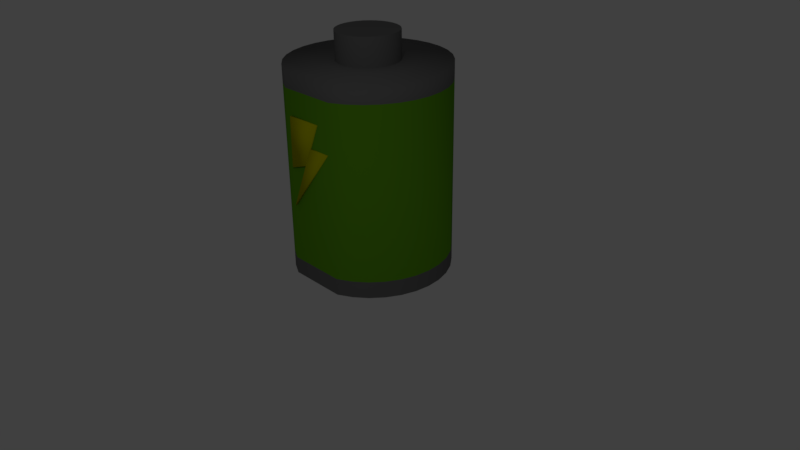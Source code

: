 # Source: battery.blend  (saved by Blender 2.77.0; exported with 4.5.12 LTS)
import bpy
from mathutils import Matrix  # noqa: F401  (used for matrix-valued properties, if any)

bpy.ops.wm.read_factory_settings(use_empty=True)
scene = bpy.context.scene
scene.name = 'Scene'

# ---- collections
col_collection_1 = bpy.data.collections.new('Collection 1'); scene.collection.children.link(col_collection_1)

# ---- materials (node trees are filled in below, after node groups)
mat_material_004 = bpy.data.materials.new('Material.004')
mat_material_004.alpha_threshold = 0.0
mat_material_004.use_transparent_shadow = False
mat_material_004.diffuse_color = (0.1523, 0.1523, 0.1523, 1.0)
mat_material_004.roughness = 0.5
mat_material_002 = bpy.data.materials.new('Material.002')
mat_material_002.alpha_threshold = 0.0
mat_material_002.use_transparent_shadow = False
mat_material_002.diffuse_color = (0.1123, 0.3343, 0.009085, 1.0)
mat_material_002.roughness = 0.5
mat_material_001 = bpy.data.materials.new('Material.001')
mat_material_001.alpha_threshold = 0.0
mat_material_001.use_transparent_shadow = False
mat_material_001.diffuse_color = (0.4969, 0.4969, 0.0, 1.0)
mat_material_001.roughness = 0.5

# ---- material node trees

# ---- world
world_world = bpy.data.worlds.new('World'); scene.world = world_world
world_world.color = (0.05088, 0.05088, 0.05088)
world_world.use_sun_shadow = False
world_world.sun_shadow_jitter_overblur = 0.0
world_world.cycles.sampling_method = 'MANUAL'

# ---- cameras
cam_camera = bpy.data.cameras.new('Camera')
cam_camera.clip_end = 100.0
cam_camera.lens = 35.0
cam_camera.sensor_width = 32.0
cam_camera.sensor_height = 18.0
cam_camera.ortho_scale = 7.314
cam_camera.dof.focus_distance = 0.0
cam_camera.dof.aperture_fstop = 128.0

# ---- lights
light_lamp = bpy.data.lights.new('Lamp', 'POINT')
light_lamp.transmission_factor = 0.0
light_lamp.cutoff_distance = 30.0
light_lamp.energy = 100.0
light_lamp.shadow_buffer_clip_start = 1.001
light_lamp.shadow_soft_size = 0.1
light_lamp.shadow_maximum_resolution = 0.006
light_lamp.use_absolute_resolution = True

# ---- meshes
me_cylinder_005 = bpy.data.meshes.new('Cylinder.005')
me_cylinder_005.from_pydata([(1.283e-08, 0.7604, -0.2273), (0.1483, 0.7458, -0.2273), (0.291, 0.7025, -0.2273), (0.4225, 0.6323, -0.2273), (0.5377, 0.5377, -0.2273), (0.6323, 0.4225, -0.2273), (0.7025, 0.291, -0.2273), (0.7458, 0.1483, -0.2273), (0.7604, 1.337e-07, -0.2273), (0.7458, -0.1483, -0.2273), (0.7025, -0.291, -0.2273), (0.6323, -0.4225, -0.2273), (0.5377, -0.5377, -0.2273), (0.4225, -0.6323, -0.2273), (0.291, -0.7025, -0.2273), (0.1483, -0.7458, -0.2273), (-2.349e-07, -0.7604, -0.2273), (-0.1483, -0.7458, -0.2273), (-0.291, -0.7025, -0.2273), (-0.4225, -0.6323, -0.2273), (-0.5377, -0.5377, -0.2273), (-0.6323, -0.4225, -0.2273), (-0.7025, -0.291, -0.2273), (-0.7458, -0.1483, -0.2273), (-0.7604, 8.106e-07, -0.2273), (-0.7458, 0.1484, -0.2273), (-0.7025, 0.291, -0.2273), (-0.6323, 0.4225, -0.2273), (-0.5377, 0.5377, -0.2273), (-0.4225, 0.6323, -0.2273), (-0.291, 0.7025, -0.2273), (-0.1483, 0.7458, -0.2273), (-0.3807, 1.914, -6.025), (-7.217e-08, 1.951, -6.025), (-0.7467, 1.803, -6.025), (-1.084, 1.622, -6.025), (-1.38, 1.38, -6.025), (-1.622, 1.084, -6.025), (-1.803, 0.7467, -6.025), (-1.914, 0.3807, -6.025), (-1.951, 1.884e-06, -6.025), (-1.914, -0.3807, -6.025), (-1.803, -0.7467, -6.025), (-1.622, -1.084, -6.025), (-1.38, -1.38, -6.025), (-1.084, -1.622, -6.025), (-0.7467, -1.803, -6.025), (0.7467, -1.803, -6.025), (1.084, -1.622, -6.025), (1.38, -1.38, -6.025), (1.622, -1.084, -6.025), (1.803, -0.7467, -6.025), (1.914, -0.3807, -6.025), (1.951, 1.473e-07, -6.025), (1.914, 0.3807, -6.025), (1.803, 0.7467, -6.025), (1.622, 1.084, -6.025), (1.38, 1.38, -6.025), (1.084, 1.622, -6.025), (0.7467, 1.803, -6.025), (0.3807, 1.914, -6.025), (-0.3807, 1.914, -5.607), (-0.7467, 1.803, -5.607), (-1.084, 1.622, -5.607), (-1.38, 1.38, -5.607), (-1.622, 1.084, -5.607), (-1.803, 0.7467, -5.607), (-1.914, 0.3807, -5.607), (-1.951, 1.884e-06, -5.607), (-1.914, -0.3807, -5.607), (-1.803, -0.7467, -5.607), (-1.622, -1.084, -5.607), (-1.38, -1.38, -5.607), (-1.084, -1.622, -5.607), (-0.7467, -1.803, -5.607), (0.7467, -1.803, -5.607), (1.084, -1.622, -5.607), (1.38, -1.38, -5.607), (1.622, -1.084, -5.607), (1.803, -0.7467, -5.607), (1.914, -0.3807, -5.607), (1.951, 1.473e-07, -5.607), (1.914, 0.3807, -5.607), (1.803, 0.7467, -5.607), (1.622, 1.084, -5.607), (1.38, 1.38, -5.607), (1.084, 1.622, -5.607), (0.7467, 1.803, -5.607), (0.3807, 1.914, -5.607), (0.0, 1.951, -5.607), (-0.3807, 1.914, -6.025), (-7.217e-08, 1.951, -6.025), (-0.7467, 1.803, -6.025), (-1.084, 1.622, -6.025), (-1.38, 1.38, -6.025), (-1.622, 1.084, -6.025), (-1.803, 0.7467, -6.025), (-1.914, 0.3807, -6.025), (-1.951, 1.884e-06, -6.025), (-1.914, -0.3807, -6.025), (-1.803, -0.7467, -6.025), (-1.622, -1.084, -6.025), (-1.38, -1.38, -6.025), (-1.084, -1.622, -6.025), (-0.7467, -1.803, -6.025), (0.7467, -1.803, -6.025), (1.084, -1.622, -6.025), (1.38, -1.38, -6.025), (1.622, -1.084, -6.025), (1.803, -0.7467, -6.025), (1.914, -0.3807, -6.025), (1.951, 1.473e-07, -6.025), (1.914, 0.3807, -6.025), (1.803, 0.7467, -6.025), (1.622, 1.084, -6.025), (1.38, 1.38, -6.025), (1.084, 1.622, -6.025), (0.7467, 1.803, -6.025), (0.3807, 1.914, -6.025), (1.283e-08, 0.7604, -0.9238), (1.283e-08, 0.7604, -0.2273), (0.1483, 0.7458, -0.9238), (0.1483, 0.7458, -0.2273), (0.291, 0.7025, -0.9238), (0.291, 0.7025, -0.2273), (0.4225, 0.6323, -0.9238), (0.4225, 0.6323, -0.2273), (0.5377, 0.5377, -0.9238), (0.5377, 0.5377, -0.2273), (0.6323, 0.4225, -0.9238), (0.6323, 0.4225, -0.2273), (0.7025, 0.291, -0.9238), (0.7025, 0.291, -0.2273), (0.7458, 0.1483, -0.9238), (0.7458, 0.1483, -0.2273), (0.7604, 1.337e-07, -0.9238), (0.7604, 1.337e-07, -0.2273), (0.7458, -0.1483, -0.9238), (0.7458, -0.1483, -0.2273), (0.7025, -0.291, -0.9238), (0.7025, -0.291, -0.2273), (0.6323, -0.4225, -0.9238), (0.6323, -0.4225, -0.2273), (0.5377, -0.5377, -0.9238), (0.5377, -0.5377, -0.2273), (0.4225, -0.6323, -0.9238), (0.4225, -0.6323, -0.2273), (0.291, -0.7025, -0.9238), (0.291, -0.7025, -0.2273), (0.1483, -0.7458, -0.9238), (0.1483, -0.7458, -0.2273), (-2.349e-07, -0.7604, -0.9238), (-2.349e-07, -0.7604, -0.2273), (-0.1483, -0.7458, -0.9238), (-0.1483, -0.7458, -0.2273), (-0.291, -0.7025, -0.9238), (-0.291, -0.7025, -0.2273), (-0.4225, -0.6323, -0.9238), (-0.4225, -0.6323, -0.2273), (-0.5377, -0.5377, -0.9238), (-0.5377, -0.5377, -0.2273), (-0.6323, -0.4225, -0.9238), (-0.6323, -0.4225, -0.2273), (-0.7025, -0.291, -0.9238), (-0.7025, -0.291, -0.2273), (-0.7458, -0.1483, -0.9238), (-0.7458, -0.1483, -0.2273), (-0.7604, 8.106e-07, -0.9238), (-0.7604, 8.106e-07, -0.2273), (-0.7458, 0.1484, -0.9238), (-0.7458, 0.1484, -0.2273), (-0.7025, 0.291, -0.9238), (-0.7025, 0.291, -0.2273), (-0.6323, 0.4225, -0.9238), (-0.6323, 0.4225, -0.2273), (-0.5377, 0.5377, -0.9238), (-0.5377, 0.5377, -0.2273), (-0.4225, 0.6323, -0.9238), (-0.4225, 0.6323, -0.2273), (-0.291, 0.7025, -0.9238), (-0.291, 0.7025, -0.2273), (-0.1483, 0.7458, -0.9238), (-0.1483, 0.7458, -0.2273), (0.0, 1.951, -1.351), (0.3807, 1.914, -1.351), (0.7467, 1.803, -1.351), (1.084, 1.622, -1.351), (1.38, 1.38, -1.351), (1.622, 1.084, -1.351), (1.803, 0.7467, -1.351), (1.914, 0.3807, -1.351), (1.951, 1.473e-07, -1.351), (1.914, -0.3807, -1.351), (1.803, -0.7467, -1.351), (1.622, -1.084, -1.351), (1.38, -1.38, -1.351), (1.084, -1.622, -1.351), (0.7467, -1.803, -1.351), (-0.7467, -1.803, -1.351), (-1.084, -1.622, -1.351), (-1.38, -1.38, -1.351), (-1.622, -1.084, -1.351), (-1.803, -0.7467, -1.351), (-1.914, -0.3807, -1.351), (-1.951, 1.884e-06, -1.351), (-1.914, 0.3807, -1.351), (-1.803, 0.7467, -1.351), (-1.622, 1.084, -1.351), (-1.38, 1.38, -1.351), (-1.084, 1.622, -1.351), (-0.7467, 1.803, -1.351), (-0.3807, 1.914, -1.351), (0.3807, 1.914, -0.9159), (-4.47e-08, 1.951, -0.9159), (0.7467, 1.803, -0.9159), (1.084, 1.622, -0.9159), (1.38, 1.38, -0.9159), (1.622, 1.084, -0.9159), (1.803, 0.7467, -0.9159), (1.914, 0.3807, -0.9159), (1.951, 1.473e-07, -0.9159), (1.914, -0.3807, -0.9159), (1.803, -0.7467, -0.9159), (1.622, -1.084, -0.9159), (1.38, -1.38, -0.9159), (1.084, -1.622, -0.9159), (0.7467, -1.803, -0.9159), (-0.7467, -1.803, -0.9159), (-1.084, -1.622, -0.9159), (-1.38, -1.38, -0.9159), (-1.622, -1.084, -0.9159), (-1.803, -0.7467, -0.9159), (-1.914, -0.3807, -0.9159), (-1.951, 1.884e-06, -0.9159), (-1.914, 0.3807, -0.9159), (-1.803, 0.7467, -0.9159), (-1.622, 1.084, -0.9159), (-1.38, 1.38, -0.9159), (-1.084, 1.622, -0.9159), (-0.7467, 1.803, -0.9159), (-0.3807, 1.914, -0.9159)], [], [(1, 0, 31, 30, 29, 28, 27, 26, 25, 24, 23, 22, 21, 20, 19, 18, 17, 16, 15, 14, 13, 12, 11, 10, 9, 8, 7, 6, 5, 4, 3, 2), (33, 60, 59, 58, 57, 56, 55, 54, 53, 52, 51, 50, 49, 48, 47, 46, 45, 44, 43, 42, 41, 40, 39, 38, 37, 36, 35, 34, 32), (70, 69, 99, 100), (83, 82, 112, 113), (69, 68, 98, 99), (82, 81, 111, 112), (68, 67, 97, 98), (81, 80, 110, 111), (67, 66, 96, 97), (80, 79, 109, 110), (66, 65, 95, 96), (79, 78, 108, 109), (65, 64, 94, 95), (78, 77, 107, 108), (64, 63, 93, 94), (77, 76, 106, 107), (63, 62, 92, 93), (76, 75, 105, 106), (89, 88, 118, 91), (62, 61, 90, 92), (75, 74, 104, 105), (88, 87, 117, 118), (61, 89, 91, 90), (74, 73, 103, 104), (87, 86, 116, 117), (73, 72, 102, 103), (86, 85, 115, 116), (72, 71, 101, 102), (85, 84, 114, 115), (71, 70, 100, 101), (84, 83, 113, 114), (119, 120, 122, 121), (121, 122, 124, 123), (123, 124, 126, 125), (125, 126, 128, 127), (127, 128, 130, 129), (129, 130, 132, 131), (131, 132, 134, 133), (133, 134, 136, 135), (135, 136, 138, 137), (137, 138, 140, 139), (139, 140, 142, 141), (141, 142, 144, 143), (143, 144, 146, 145), (145, 146, 148, 147), (147, 148, 150, 149), (149, 150, 152, 151), (151, 152, 154, 153), (153, 154, 156, 155), (155, 156, 158, 157), (157, 158, 160, 159), (159, 160, 162, 161), (161, 162, 164, 163), (163, 164, 166, 165), (165, 166, 168, 167), (167, 168, 170, 169), (169, 170, 172, 171), (171, 172, 174, 173), (173, 174, 176, 175), (175, 176, 178, 177), (177, 178, 180, 179), (179, 180, 182, 181), (181, 182, 120, 119), (185, 184, 212, 214), (212, 213, 240, 239, 238, 237, 236, 235, 234, 233, 232, 231, 230, 229, 228, 227, 226, 225, 224, 223, 222, 221, 220, 219, 218, 217, 216, 215, 214), (194, 193, 222, 223), (203, 202, 231, 232), (183, 211, 240, 213), (190, 189, 218, 219), (199, 198, 227, 228), (208, 207, 236, 237), (186, 185, 214, 215), (195, 194, 223, 224), (204, 203, 232, 233), (191, 190, 219, 220), (200, 199, 228, 229), (209, 208, 237, 238), (187, 186, 215, 216), (196, 195, 224, 225), (205, 204, 233, 234), (192, 191, 220, 221), (201, 200, 229, 230), (210, 209, 238, 239), (188, 187, 216, 217), (197, 196, 225, 226), (206, 205, 234, 235), (184, 183, 213, 212), (193, 192, 221, 222), (202, 201, 230, 231), (211, 210, 239, 240), (189, 188, 217, 218), (198, 197, 226, 227), (207, 206, 235, 236)])
me_cylinder_005.polygons.foreach_set('use_smooth', [True] * 93)
me_cylinder_005.materials.append(mat_material_004)
me_cylinder_005.use_remesh_preserve_volume = False
me_cylinder_005.use_remesh_preserve_attributes = False
me_cylinder_005.use_mirror_vertex_groups = False
me_cylinder_005.update()
me_cylinder_001 = bpy.data.meshes.new('Cylinder.001')
me_cylinder_001.from_pydata([(1.283e-08, 0.7604, -0.9238), (0.1483, 0.7458, -0.9238), (0.291, 0.7025, -0.9238), (0.4225, 0.6323, -0.9238), (0.5377, 0.5377, -0.9238), (0.6323, 0.4225, -0.9238), (0.7025, 0.291, -0.9238), (0.7458, 0.1483, -0.9238), (0.7604, 1.337e-07, -0.9238), (0.7458, -0.1483, -0.9238), (0.7025, -0.291, -0.9238), (0.6323, -0.4225, -0.9238), (0.5377, -0.5377, -0.9238), (0.4225, -0.6323, -0.9238), (0.291, -0.7025, -0.9238), (0.1483, -0.7458, -0.9238), (-2.349e-07, -0.7604, -0.9238), (-0.1483, -0.7458, -0.9238), (-0.291, -0.7025, -0.9238), (-0.4225, -0.6323, -0.9238), (-0.5377, -0.5377, -0.9238), (-0.6323, -0.4225, -0.9238), (-0.7025, -0.291, -0.9238), (-0.7458, -0.1483, -0.9238), (-0.7604, 8.106e-07, -0.9238), (-0.7458, 0.1484, -0.9238), (-0.7025, 0.291, -0.9238), (-0.6323, 0.4225, -0.9238), (-0.5377, 0.5377, -0.9238), (-0.4225, 0.6323, -0.9238), (-0.291, 0.7025, -0.9238), (-0.1483, 0.7458, -0.9238), (0.0, 1.951, -5.607), (0.0, 1.951, -1.351), (0.3807, 1.914, -5.607), (0.3807, 1.914, -1.351), (0.7467, 1.803, -5.607), (0.7467, 1.803, -1.351), (1.084, 1.622, -5.607), (1.084, 1.622, -1.351), (1.38, 1.38, -5.607), (1.38, 1.38, -1.351), (1.622, 1.084, -5.607), (1.622, 1.084, -1.351), (1.803, 0.7467, -5.607), (1.803, 0.7467, -1.351), (1.914, 0.3807, -5.607), (1.914, 0.3807, -1.351), (1.951, 1.473e-07, -5.607), (1.951, 1.473e-07, -1.351), (1.914, -0.3807, -5.607), (1.914, -0.3807, -1.351), (1.803, -0.7467, -5.607), (1.803, -0.7467, -1.351), (1.622, -1.084, -5.607), (1.622, -1.084, -1.351), (1.38, -1.38, -5.607), (1.38, -1.38, -1.351), (1.084, -1.622, -5.607), (1.084, -1.622, -1.351), (0.7467, -1.803, -5.607), (0.7467, -1.803, -1.351), (-0.7467, -1.803, -5.607), (-0.7467, -1.803, -1.351), (-1.084, -1.622, -5.607), (-1.084, -1.622, -1.351), (-1.38, -1.38, -5.607), (-1.38, -1.38, -1.351), (-1.622, -1.084, -5.607), (-1.622, -1.084, -1.351), (-1.803, -0.7467, -5.607), (-1.803, -0.7467, -1.351), (-1.914, -0.3807, -5.607), (-1.914, -0.3807, -1.351), (-1.951, 1.884e-06, -5.607), (-1.951, 1.884e-06, -1.351), (-1.914, 0.3807, -5.607), (-1.914, 0.3807, -1.351), (-1.803, 0.7467, -5.607), (-1.803, 0.7467, -1.351), (-1.622, 1.084, -5.607), (-1.622, 1.084, -1.351), (-1.38, 1.38, -5.607), (-1.38, 1.38, -1.351), (-1.084, 1.622, -5.607), (-1.084, 1.622, -1.351), (-0.7467, 1.803, -5.607), (-0.7467, 1.803, -1.351), (-0.3807, 1.914, -5.607), (-0.3807, 1.914, -1.351), (-0.3807, 1.914, -5.607), (-0.7467, 1.803, -5.607), (-1.084, 1.622, -5.607), (-1.38, 1.38, -5.607), (-1.622, 1.084, -5.607), (-1.803, 0.7467, -5.607), (-1.914, 0.3807, -5.607), (-1.951, 1.884e-06, -5.607), (-1.914, -0.3807, -5.607), (-1.803, -0.7467, -5.607), (-1.622, -1.084, -5.607), (-1.38, -1.38, -5.607), (-1.084, -1.622, -5.607), (-0.7467, -1.803, -5.607), (0.7467, -1.803, -5.607), (1.084, -1.622, -5.607), (1.38, -1.38, -5.607), (1.622, -1.084, -5.607), (1.803, -0.7467, -5.607), (1.914, -0.3807, -5.607), (1.951, 1.473e-07, -5.607), (1.914, 0.3807, -5.607), (1.803, 0.7467, -5.607), (1.622, 1.084, -5.607), (1.38, 1.38, -5.607), (1.084, 1.622, -5.607), (0.7467, 1.803, -5.607), (0.3807, 1.914, -5.607), (0.0, 1.951, -5.607)], [], [(0, 1, 2, 3, 4, 5, 6, 7, 8, 9, 10, 11, 12, 13, 14, 15, 16, 17, 18, 19, 20, 21, 22, 23, 24, 25, 26, 27, 28, 29, 30, 31), (32, 33, 35, 34), (34, 35, 37, 36), (36, 37, 39, 38), (38, 39, 41, 40), (40, 41, 43, 42), (42, 43, 45, 44), (44, 45, 47, 46), (46, 47, 49, 48), (48, 49, 51, 50), (50, 51, 53, 52), (52, 53, 55, 54), (54, 55, 57, 56), (56, 57, 59, 58), (58, 59, 61, 60), (88, 32, 118, 90), (62, 63, 65, 64), (64, 65, 67, 66), (66, 67, 69, 68), (68, 69, 71, 70), (70, 71, 73, 72), (72, 73, 75, 74), (74, 75, 77, 76), (76, 77, 79, 78), (78, 79, 81, 80), (80, 81, 83, 82), (82, 83, 85, 84), (84, 85, 87, 86), (60, 61, 63, 62), (86, 87, 89, 88), (88, 89, 33, 32), (70, 72, 98, 99), (52, 54, 107, 108), (34, 36, 116, 117), (78, 80, 94, 95), (60, 62, 103, 104), (42, 44, 112, 113), (86, 88, 90, 91), (68, 70, 99, 100), (50, 52, 108, 109), (32, 34, 117, 118), (76, 78, 95, 96), (58, 60, 104, 105), (40, 42, 113, 114), (84, 86, 91, 92), (66, 68, 100, 101), (48, 50, 109, 110), (74, 76, 96, 97), (56, 58, 105, 106), (38, 40, 114, 115), (82, 84, 92, 93), (64, 66, 101, 102), (46, 48, 110, 111), (72, 74, 97, 98), (54, 56, 106, 107), (36, 38, 115, 116), (80, 82, 93, 94), (62, 64, 102, 103), (44, 46, 111, 112)])
me_cylinder_001.polygons.foreach_set('use_smooth', [True] * 59)
me_cylinder_001.materials.append(mat_material_002)
me_cylinder_001.use_remesh_preserve_volume = False
me_cylinder_001.use_remesh_preserve_attributes = False
me_cylinder_001.use_mirror_vertex_groups = False
me_cylinder_001.update()
me_cube_008 = bpy.data.meshes.new('Cube.008')
me_cube_008.from_pydata([(-1.0, -2.141, -0.42), (-1.0, -2.031, 5.61), (-1.0, 0.1784, 0.3729), (-1.0, 2.412, 5.61), (-0.7468, -2.141, -0.42), (-0.7468, -2.031, 5.61), (-0.7468, 0.1784, 0.3729), (-0.7468, 2.412, 5.61), (-1.0, -1.0, 3.52), (-0.7468, -1.0, 3.462), (-1.0, 0.4297, 4.058), (-0.7468, 0.4297, 3.999), (-1.0, -2.109, -5.082), (-1.0, 3.97, 2.62), (-0.7468, -2.109, -5.082), (-0.7468, 3.97, 2.62), (-1.0, 1.102, 2.62), (-0.7468, 1.102, 2.562)], [(9, 8), (11, 10)], [(1, 3, 2, 0), (3, 7, 6, 2), (7, 5, 4, 6), (5, 1, 0, 4), (0, 2, 6, 4), (5, 7, 3, 1), (13, 12, 16), (17, 15, 13, 16), (15, 17, 14), (16, 12, 14, 17), (15, 14, 12, 13)])
me_cube_008.polygons.foreach_set('use_smooth', [True] * 11)
me_cube_008.materials.append(mat_material_001)
me_cube_008.use_remesh_preserve_volume = False
me_cube_008.use_remesh_preserve_attributes = False
me_cube_008.use_mirror_vertex_groups = False
me_cube_008.update()

# ---- objects
ob_cylinder_003 = bpy.data.objects.new('Cylinder.003', me_cylinder_005)
ob_cylinder_001 = bpy.data.objects.new('Cylinder.001', me_cylinder_001)
ob_lamp = bpy.data.objects.new('Lamp', light_lamp)
ob_camera = bpy.data.objects.new('Camera', cam_camera)
ob_cube_002 = bpy.data.objects.new('Cube.002', me_cube_008)

# ---- transforms, parenting, visibility, modifiers, constraints
ob_cylinder_003.location = (0.0, 0.0, 3.033)
ob_cylinder_003.scale = (0.5125, 0.5125, 0.5125)
ob_cylinder_003.lineart.crease_threshold = 0.0
ob_cylinder_001.location = (0.0, 0.0, 3.033)
ob_cylinder_001.scale = (0.5125, 0.5125, 0.5125)
ob_cylinder_001.lineart.crease_threshold = 0.0
ob_lamp.location = (4.076, -4.603, 5.904)
ob_lamp.rotation_euler = (0.6503, 0.05522, 1.866)
ob_lamp.lock_rotations_4d = False
ob_lamp.empty_display_type = 'ARROWS'
ob_lamp.color = (0.0, 0.0, 0.0, 0.0)
ob_lamp.lineart.crease_threshold = 0.0
ob_camera.location = (7.481, -6.508, 5.344)
ob_camera.rotation_euler = (1.109, 0.01082, 0.8149)
ob_camera.lock_rotations_4d = False
ob_camera.empty_display_type = 'ARROWS'
ob_camera.color = (0.0, 0.0, 0.0, 0.0)
ob_camera.display_type = 'WIRE'
ob_camera.lineart.crease_threshold = 0.0
ob_cube_002.location = (-0.07486, -1.027, 1.443)
ob_cube_002.rotation_euler = (-3.646e-09, 3.724e-09, -1.55)
ob_cube_002.scale = (0.1048, 0.1048, 0.1048)
ob_cube_002.lineart.crease_threshold = 0.0

# ---- collection membership
col_collection_1.objects.link(ob_cylinder_003)
col_collection_1.objects.link(ob_cylinder_001)
col_collection_1.objects.link(ob_lamp)
col_collection_1.objects.link(ob_camera)
col_collection_1.objects.link(ob_cube_002)

# ---- scene / render settings (as saved in the file)
scene.camera = ob_camera
scene.frame_start = 1; scene.frame_end = 250; scene.frame_set(1)
scene.render.engine = 'BLENDER_EEVEE_NEXT'
scene.render.resolution_percentage = 50
scene.render.dither_intensity = 0.0
scene.cycles.use_denoising = False
scene.cycles.samples = 128
scene.cycles.sampling_pattern = 'TABULATED_SOBOL'
scene.cycles.light_sampling_threshold = 0.0
scene.cycles.use_adaptive_sampling = False
scene.cycles.use_light_tree = False
scene.cycles.blur_glossy = 0.0
scene.cycles.sample_clamp_indirect = 0.0
scene.view_settings.view_transform = 'Standard'
bpy.context.view_layer.update()
